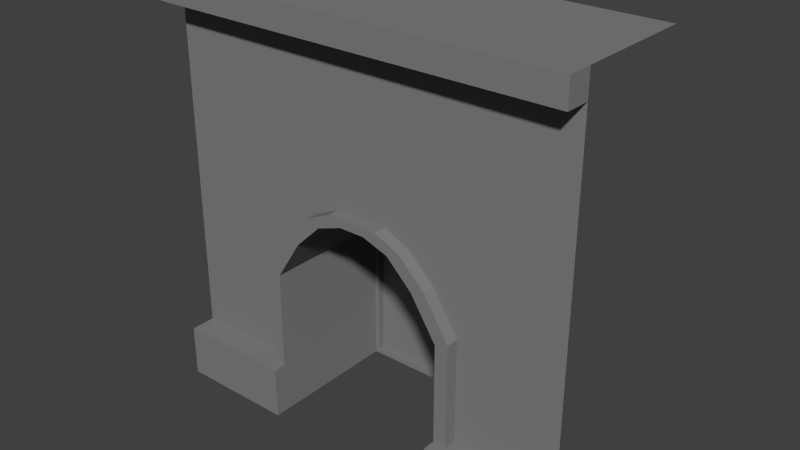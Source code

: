 # Source: wallDoor.blend  (saved by Blender 2.73.0; exported with 4.5.12 LTS)
import bpy
from mathutils import Matrix  # noqa: F401  (used for matrix-valued properties, if any)

bpy.ops.wm.read_factory_settings(use_empty=True)
scene = bpy.context.scene
scene.name = 'Scene'

# ---- collections
col_collection_1 = bpy.data.collections.new('Collection 1'); scene.collection.children.link(col_collection_1)

# ---- materials (node trees are filled in below, after node groups)
mat_metal = bpy.data.materials.new('metal')
mat_metal.alpha_threshold = 0.0
mat_metal.use_transparent_shadow = False
mat_metal.diffuse_color = (0.2203, 0.2203, 0.2203, 1.0)
mat_metal.roughness = 0.5
mat_wood = bpy.data.materials.new('wood')
mat_wood.alpha_threshold = 0.0
mat_wood.use_transparent_shadow = False
mat_wood.diffuse_color = (0.05222, 0.02359, 0.006147, 1.0)
mat_wood.roughness = 0.5
mat_water = bpy.data.materials.new('water')
mat_water.alpha_threshold = 0.0
mat_water.use_transparent_shadow = False
mat_water.diffuse_color = (0.1766, 0.05668, 0.8, 1.0)
mat_water.roughness = 0.5

# ---- material node trees

# ---- world
world_world = bpy.data.worlds.new('World'); scene.world = world_world
world_world.color = (0.05088, 0.05088, 0.05088)
world_world.use_sun_shadow = False
world_world.sun_shadow_jitter_overblur = 0.0
world_world.cycles.sampling_method = 'MANUAL'
world_world.cycles.sample_map_resolution = 256

# ---- meshes
me_cylinder_001 = bpy.data.meshes.new('Cylinder.001')
me_cylinder_001.from_pydata([(5.663, 7.529, 6.186), (5.663, 7.529, 9.427), (2.422, 7.529, 13.55), (5.663, 7.529, 4.565), (5.663, 7.529, 7.807), (0.8006, 7.529, 14.11), (4.042, 7.529, 11.97), (5.663, 7.529, 0.02814), (5.663, 7.529, 3.27), (5.663, 7.529, 1.649), (4.768e-07, 7.529, 0.02814), (0.0, 7.529, 14.11), (5.399, 7.529, 6.29), (5.399, 7.529, 9.205), (1.91, 7.529, 13.3), (5.399, 7.529, 4.833), (5.399, 7.529, 7.748), (0.4544, 7.529, 13.72), (4.022, 7.529, 11.49), (5.399, 7.529, 0.3317), (5.399, 7.529, 3.669), (5.399, 7.529, 2.211), (0.0, 7.529, 0.3317), (0.0, 7.529, 13.72), (0.4544, 7.529, 0.3317), (0.0, 7.529, 0.3317), (5.399, 7.968, 6.29), (5.399, 7.968, 9.205), (1.91, 7.968, 13.3), (5.399, 7.968, 4.833), (5.399, 7.968, 7.748), (0.4544, 7.968, 13.72), (4.022, 7.968, 11.49), (5.399, 7.968, 0.3317), (5.399, 7.968, 3.669), (5.399, 7.968, 2.211), (0.4544, 7.968, 0.3317), (5.663, 7.968, 6.186), (5.663, 7.968, 9.427), (2.422, 7.968, 13.55), (5.663, 7.968, 4.565), (5.663, 7.968, 7.807), (0.8006, 7.968, 14.11), (4.042, 7.968, 11.97), (5.663, 7.968, 0.02814), (5.663, 7.968, 3.27), (5.663, 7.968, 1.649), (0.0, 7.968, 0.02814), (0.0, 7.968, 14.11), (0.0, 7.968, 13.72), (0.0, 7.968, 0.3317)], [], [(24, 17, 31, 36), (11, 5, 17, 23), (3, 8, 20, 15), (7, 10, 22, 19), (5, 2, 14, 17), (2, 6, 18, 14), (6, 1, 13, 18), (8, 9, 21, 20), (9, 7, 19, 21), (1, 4, 16, 13), (0, 3, 15, 12), (4, 0, 12, 16), (23, 17, 24, 25), (15, 20, 34, 29), (17, 14, 28, 31), (14, 18, 32, 28), (18, 13, 27, 32), (20, 21, 35, 34), (21, 19, 33, 35), (13, 16, 30, 27), (12, 15, 29, 26), (16, 12, 26, 30), (36, 33, 19, 24), (23, 25, 50, 49), (11, 23, 49, 48), (5, 11, 48, 42), (8, 3, 40, 45), (10, 7, 44, 47), (2, 5, 42, 39), (6, 2, 39, 43), (1, 6, 43, 38), (9, 8, 45, 46), (7, 9, 46, 44), (4, 1, 38, 41), (3, 0, 37, 40), (0, 4, 41, 37), (31, 48, 49, 50, 47, 36), (26, 29, 34, 35, 33, 36, 47, 44, 46, 45, 40, 37, 41, 38, 43, 39, 42, 48, 31, 28, 32, 27, 30), (35, 34, 29, 26, 30, 27, 32, 28, 14, 31, 24, 36, 33)])
me_cylinder_001.materials.append(mat_metal)
me_cylinder_001.materials.append(mat_wood)
me_cylinder_001.materials.append(mat_water)
me_cylinder_001.use_remesh_preserve_volume = False
me_cylinder_001.use_remesh_preserve_attributes = False
me_cylinder_001.use_mirror_vertex_groups = False
me_cylinder_001.update()
me_cylinder_000 = bpy.data.meshes.new('Cylinder.000')
me_cylinder_000.from_pydata([], [], [])
me_cylinder_000.materials.append(mat_metal)
me_cylinder_000.materials.append(mat_wood)
me_cylinder_000.materials.append(mat_water)
me_cylinder_000.use_remesh_preserve_volume = False
me_cylinder_000.use_remesh_preserve_attributes = False
me_cylinder_000.use_mirror_vertex_groups = False
me_cylinder_000.update()
me_cylinder_003 = bpy.data.meshes.new('Cylinder.003')
me_cylinder_003.from_pydata([(12.97, 0.0, 0.02814), (0.0, 0.0, 25.96), (12.97, 0.0, 25.96), (12.97, 0.0, 13.0), (6.484, 0.0, 25.96), (6.484, 0.0, 0.02814), (6.484, 0.0, 13.0), (12.97, 0.0, 19.48), (9.725, 0.0, 0.02814), (12.97, 0.0, 6.512), (3.242, 0.0, 25.96), (0.0, 0.0, 19.48), (12.97, 0.0, 16.24), (6.484, 0.0, 6.512), (6.484, 0.0, 19.48), (6.484, 0.0, 16.24), (6.484, 0.0, 3.27), (0.0, 0.0, 16.24), (12.97, 0.0, 9.754), (12.97, 0.0, 22.72), (12.97, 0.0, 3.27), (9.725, 0.0, 25.96), (0.0, 0.0, 22.72), (6.484, 0.0, 9.754), (6.484, 0.0, 22.72), (9.725, 0.0, 13.0), (3.242, 0.0, 13.88), (3.242, 0.0, 19.48), (9.725, 0.0, 19.48), (9.725, 0.0, 6.512), (3.242, 0.0, 16.24), (9.725, 0.0, 9.754), (9.725, 0.0, 3.27), (9.725, 0.0, 22.72), (9.725, 0.0, 16.24), (3.242, 0.0, 22.72), (12.97, 0.0, 24.34), (8.105, 0.0, 0.02814), (12.97, 0.0, 11.37), (4.863, 0.0, 25.96), (0.0, 0.0, 14.62), (12.97, 0.0, 14.62), (6.484, 0.0, 14.62), (6.484, 0.0, 17.86), (6.484, 0.0, 4.891), (12.97, 0.0, 17.86), (1.621, 0.0, 25.96), (11.35, 0.0, 0.02814), (12.97, 0.0, 4.891), (8.105, 0.0, 25.96), (0.0, 0.0, 21.1), (6.484, 0.0, 8.133), (6.484, 0.0, 21.1), (11.35, 0.0, 13.0), (4.863, 0.0, 13.0), (8.105, 0.0, 13.0), (0.0, 0.0, 17.86), (4.863, 0.0, 19.48), (6.484, 0.0, 24.34), (6.484, 0.0, 11.37), (12.97, 0.0, 8.133), (11.35, 0.0, 19.48), (0.0, 0.0, 24.34), (11.35, 0.0, 6.512), (11.35, 0.0, 25.96), (12.97, 0.0, 1.649), (12.97, 0.0, 21.1), (1.621, 0.0, 19.48), (8.105, 0.0, 19.48), (8.105, 0.0, 6.512), (3.242, 0.0, 14.62), (3.242, 0.0, 17.86), (4.863, 0.0, 16.24), (1.621, 0.0, 16.24), (9.725, 0.0, 8.133), (9.725, 0.0, 11.37), (11.35, 0.0, 9.754), (8.105, 0.0, 9.754), (9.725, 0.0, 4.891), (11.35, 0.0, 3.27), (8.105, 0.0, 3.27), (11.35, 0.0, 22.72), (8.105, 0.0, 22.72), (9.725, 0.0, 24.34), (9.725, 0.0, 21.1), (9.725, 0.0, 14.62), (9.725, 0.0, 17.86), (11.35, 0.0, 16.24), (8.105, 0.0, 16.24), (4.863, 0.0, 22.72), (1.621, 0.0, 22.72), (3.242, 0.0, 24.34), (3.242, 0.0, 21.1), (1.621, 0.0, 21.1), (1.621, 0.0, 24.34), (4.863, 0.0, 24.34), (8.105, 0.0, 17.86), (11.35, 0.0, 17.86), (11.35, 0.0, 14.62), (8.105, 0.0, 21.1), (8.105, 0.0, 24.34), (11.35, 0.0, 24.34), (8.105, 0.0, 4.891), (11.35, 0.0, 4.891), (8.105, 0.0, 11.37), (11.35, 0.0, 11.37), (11.35, 0.0, 8.133), (1.621, 0.0, 14.62), (4.863, 0.0, 17.86), (4.863, 0.0, 14.62), (8.105, 0.0, 8.133), (11.35, 0.0, 21.1), (8.105, 0.0, 14.62), (4.863, 0.0, 21.1), (4.863, 0.0, 12.3), (1.621, 0.0, 17.86), (0.0, -1.585, 25.96), (12.97, -1.585, 25.96), (6.484, -1.585, 25.96), (3.242, -1.585, 25.96), (9.725, -1.585, 25.96), (12.97, -1.585, 24.34), (4.863, -1.585, 25.96), (1.621, -1.585, 25.96), (8.105, -1.585, 25.96), (6.484, -1.585, 24.34), (0.0, -1.585, 24.34), (11.35, -1.585, 25.96), (9.725, -1.585, 24.34), (3.242, -1.585, 24.34), (1.621, -1.585, 24.34), (4.863, -1.585, 24.34), (8.105, -1.585, 24.34), (11.35, -1.585, 24.34), (0.0, 7.529, 25.96), (12.97, 7.529, 25.96), (6.484, 7.529, 25.96), (3.242, 7.529, 25.96), (9.725, 7.529, 25.96), (4.863, 7.529, 25.96), (1.621, 7.529, 25.96), (8.105, 7.529, 25.96), (11.35, 7.529, 25.96), (12.97, -1.585, 0.02814), (6.484, -1.585, 0.02814), (9.725, -1.585, 0.02814), (6.484, -1.585, 3.27), (12.97, -1.585, 3.27), (9.725, -1.585, 3.27), (8.105, -1.585, 0.02814), (6.484, -1.585, 1.649), (11.35, -1.585, 0.02814), (12.97, -1.585, 1.649), (9.725, -1.585, 1.649), (11.35, -1.585, 3.27), (8.105, -1.585, 3.27), (11.35, -1.585, 1.649), (8.105, -1.585, 1.649), (6.484, 7.529, 6.512), (6.484, 7.529, 3.27), (6.484, 7.529, 9.754), (3.242, 7.529, 13.88), (0.0, 7.529, 14.62), (6.484, 7.529, 4.891), (6.484, 7.529, 8.133), (4.863, 7.529, 13.0), (6.484, 7.529, 11.37), (3.242, 7.529, 14.62), (1.621, 7.529, 14.62), (4.863, 7.529, 12.3), (6.484, 7.529, 0.02814), (6.484, 7.529, 3.27), (6.484, 7.529, 1.649), (5.663, 0.0, 6.186), (5.663, 0.0, 3.27), (5.663, 0.0, 9.427), (2.422, 0.0, 13.55), (0.0, 0.0, 14.11), (5.663, 0.0, 4.565), (5.663, 0.0, 7.807), (0.8006, 0.0, 14.11), (4.042, 0.0, 11.97), (5.663, -1.585, 0.02814), (5.663, -1.585, 3.27), (5.663, -1.585, 1.649), (5.663, 7.529, 6.186), (5.663, 7.529, 3.27), (5.663, 7.529, 9.427), (2.422, 7.529, 13.55), (0.0, 7.529, 14.11), (5.663, 7.529, 4.565), (5.663, 7.529, 7.807), (0.8006, 7.529, 14.11), (4.042, 7.529, 11.97), (5.663, 7.529, 0.02814), (5.663, 7.529, 3.27), (5.663, 7.529, 1.649), (6.484, -0.8021, 6.512), (6.484, -0.8021, 3.27), (6.484, -0.8021, 9.754), (3.242, -0.8021, 13.88), (0.0, -0.8021, 14.62), (6.484, -0.8021, 4.891), (6.484, -0.8021, 8.133), (1.621, -0.8021, 14.62), (4.863, -0.8021, 12.3), (5.663, -0.8021, 6.186), (5.663, -0.8021, 3.27), (5.663, -0.8021, 9.427), (2.422, -0.8021, 13.55), (0.0, -0.8021, 14.11), (5.663, -0.8021, 4.565), (5.663, -0.8021, 7.807), (0.8006, -0.8021, 14.11), (4.042, -0.8021, 11.97)], [], [(115, 56, 17, 73), (113, 57, 14, 52), (112, 42, 6, 55), (111, 61, 7, 66), (20, 79, 154, 147), (110, 51, 13, 69), (80, 16, 146, 155), (109, 70, 26, 54), (108, 71, 30, 72), (106, 74, 29, 63), (105, 75, 31, 76), (104, 59, 23, 77), (107, 26, 70), (103, 78, 32, 79), (102, 44, 16, 80), (101, 81, 19, 36), (100, 82, 33, 83), (99, 68, 28, 84), (98, 85, 25, 53), (97, 86, 34, 87), (96, 43, 15, 88), (95, 89, 24, 58), (94, 90, 35, 91), (93, 67, 27, 92), (90, 93, 92, 35), (22, 50, 93, 90), (50, 11, 67, 93), (2, 64, 127, 117), (46, 1, 116, 123), (62, 22, 90, 94), (100, 83, 128, 132), (4, 39, 122, 118), (91, 35, 89, 95), (86, 96, 88, 34), (28, 68, 96, 86), (68, 14, 43, 96), (45, 97, 87, 12), (7, 61, 97, 45), (61, 28, 86, 97), (41, 98, 53, 3), (12, 87, 98, 41), (87, 34, 85, 98), (82, 99, 84, 33), (24, 52, 99, 82), (52, 14, 68, 99), (95, 58, 125, 131), (49, 4, 118, 124), (58, 24, 82, 100), (101, 36, 121, 133), (10, 46, 123, 119), (83, 33, 81, 101), (78, 102, 80, 32), (29, 69, 102, 78), (69, 13, 44, 102), (48, 103, 79, 20), (9, 63, 103, 48), (63, 29, 78, 103), (5, 37, 149, 144), (75, 104, 77, 31), (25, 55, 104, 75), (55, 6, 59, 104), (38, 105, 76, 18), (3, 53, 105, 38), (53, 25, 75, 105), (60, 106, 63, 9), (18, 76, 106, 60), (76, 31, 74, 106), (30, 73, 107, 70), (73, 17, 40, 107), (43, 108, 72, 15), (14, 57, 108, 43), (57, 27, 71, 108), (42, 109, 54, 6), (15, 72, 109, 42), (72, 30, 70, 109), (70, 107, 168, 167), (164, 158, 185, 191), (114, 54, 165, 169), (170, 144, 182, 194), (171, 172, 196, 195), (65, 20, 147, 152), (47, 0, 143, 151), (79, 32, 148, 154), (74, 110, 69, 29), (31, 77, 110, 74), (77, 23, 51, 110), (159, 16, 174, 186), (32, 80, 155, 148), (81, 111, 66, 19), (33, 84, 111, 81), (84, 28, 61, 111), (180, 176, 209, 213), (26, 70, 167, 161), (85, 112, 55, 25), (34, 88, 112, 85), (88, 15, 42, 112), (89, 113, 52, 24), (35, 92, 113, 89), (92, 27, 57, 113), (54, 26, 161, 165), (37, 8, 145, 149), (161, 169, 193, 188), (6, 54, 114, 59), (71, 115, 73, 30), (27, 67, 115, 71), (67, 11, 56, 115), (123, 130, 129, 119), (116, 126, 130, 123), (122, 131, 125, 118), (119, 129, 131, 122), (124, 132, 128, 120), (118, 125, 132, 124), (127, 133, 121, 117), (120, 128, 133, 127), (94, 91, 129, 130), (36, 2, 117, 121), (83, 101, 133, 128), (91, 95, 131, 129), (39, 10, 119, 122), (21, 49, 124, 120), (58, 100, 132, 125), (64, 21, 120, 127), (62, 94, 130, 126), (64, 2, 135, 142), (49, 21, 138, 141), (46, 10, 137, 140), (39, 4, 136, 139), (21, 64, 142, 138), (4, 49, 141, 136), (1, 46, 140, 134), (10, 39, 139, 137), (157, 150, 144, 149), (156, 153, 145, 151), (152, 156, 151, 143), (147, 154, 156, 152), (154, 148, 153, 156), (160, 164, 191, 187), (114, 23, 59), (153, 157, 149, 145), (148, 155, 157, 153), (155, 146, 150, 157), (26, 114, 54), (23, 59, 166, 160), (59, 114, 169, 166), (8, 47, 151, 145), (0, 65, 152, 143), (173, 178, 211, 206), (146, 171, 195, 183), (176, 181, 214, 209), (178, 173, 185, 190), (174, 178, 190, 186), (182, 184, 196, 194), (179, 175, 187, 191), (184, 183, 195, 196), (173, 179, 191, 185), (180, 177, 189, 192), (181, 193, 187, 175), (176, 188, 193, 181), (176, 180, 192, 188), (162, 168, 192, 189), (114, 26, 200, 205), (168, 161, 188, 192), (158, 163, 190, 185), (179, 173, 206, 212), (144, 150, 184, 182), (169, 160, 187, 193), (13, 51, 203, 197), (150, 146, 183, 184), (172, 170, 194, 196), (175, 179, 212, 208), (51, 23, 199, 203), (163, 159, 186, 190), (205, 200, 209, 214), (197, 203, 212, 206), (203, 199, 208, 212), (200, 204, 213, 209), (204, 201, 210, 213), (202, 197, 206, 211), (198, 202, 211, 207), (199, 205, 214, 208), (26, 107, 204, 200), (178, 174, 207, 211), (107, 40, 201, 204), (44, 13, 197, 202), (181, 175, 208, 214), (174, 16, 198, 207), (16, 44, 202, 198), (23, 114, 205, 199), (177, 180, 213, 210)])
me_cylinder_003.materials.append(mat_metal)
me_cylinder_003.materials.append(mat_wood)
me_cylinder_003.materials.append(mat_water)
me_cylinder_003.use_remesh_preserve_volume = False
me_cylinder_003.use_remesh_preserve_attributes = False
me_cylinder_003.use_mirror_vertex_groups = False
me_cylinder_003.update()

# ---- objects
ob_cylinder_001 = bpy.data.objects.new('Cylinder.001', me_cylinder_001)
ob_cylinder_000 = bpy.data.objects.new('Cylinder.000', me_cylinder_000)
ob_cylinder_002 = bpy.data.objects.new('Cylinder.002', me_cylinder_003)

# ---- transforms, parenting, visibility, modifiers, constraints
ob_cylinder_001.location = (0.0, 0.0, 0.0)
ob_cylinder_001.scale = (0.3802, 0.3802, 0.3802)
ob_cylinder_001.lineart.crease_threshold = 0.0
_m = ob_cylinder_001.modifiers.new('Mirror', 'MIRROR')
_m.use_clip = True
ob_cylinder_000.location = (0.0, 0.0, 0.0)
ob_cylinder_000.scale = (0.3802, 0.3802, 0.3802)
ob_cylinder_000.lineart.crease_threshold = 0.0
_m = ob_cylinder_000.modifiers.new('Mirror', 'MIRROR')
_m.use_clip = True
ob_cylinder_002.location = (0.0, 0.0, 0.0)
ob_cylinder_002.scale = (0.3802, 0.3802, 0.3802)
ob_cylinder_002.lineart.crease_threshold = 0.0
_m = ob_cylinder_002.modifiers.new('Mirror', 'MIRROR')
_m.use_clip = True

# ---- collection membership
col_collection_1.objects.link(ob_cylinder_001)
col_collection_1.objects.link(ob_cylinder_000)
col_collection_1.objects.link(ob_cylinder_002)

# ---- scene / render settings (as saved in the file)
scene.frame_start = 1; scene.frame_end = 250; scene.frame_set(1)
scene.render.engine = 'BLENDER_EEVEE_NEXT'
scene.render.resolution_percentage = 50
scene.render.dither_intensity = 0.0
scene.cycles.use_denoising = False
scene.cycles.samples = 10
scene.cycles.sampling_pattern = 'TABULATED_SOBOL'
scene.cycles.light_sampling_threshold = 0.0
scene.cycles.use_adaptive_sampling = False
scene.cycles.use_light_tree = False
scene.cycles.blur_glossy = 0.0
scene.cycles.pixel_filter_type = 'GAUSSIAN'
scene.cycles.sample_clamp_indirect = 0.0
scene.view_settings.view_transform = 'Standard'
bpy.context.view_layer.update()

# ---- added for rendering (the .blend has no active camera and no usable light): camera, sun
cam_auto = bpy.data.cameras.new('AutoCamera')
cam_auto.lens = 50.0
cam_auto.sensor_width = 36.0
cam_auto.clip_end = 1000.0
ob_auto_camera = bpy.data.objects.new('AutoCamera', cam_auto)
scene.collection.objects.link(ob_auto_camera)
ob_auto_camera.location = (13.3397, -14.7941, 15.6075)
ob_auto_camera.rotation_euler = (1.09748, -7.21219e-08, 0.694738)
scene.camera = ob_auto_camera
light_auto_sun = bpy.data.lights.new('AutoSun', 'SUN')
light_auto_sun.energy = 3.0
light_auto_sun.angle = 0.0523599
ob_auto_sun = bpy.data.objects.new('AutoSun', light_auto_sun)
scene.collection.objects.link(ob_auto_sun)
ob_auto_sun.rotation_euler = (0.872665, 0.174533, 0.523599)
bpy.context.view_layer.update()
